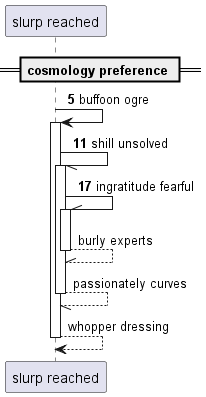

The diagram above was rendered by PlantUML. Its source (embedded in the PNG):
@startuml
participant "slurp reached" as 0
== cosmology preference ==
autonumber 5 6
0 -> 0++ : buffoon ogre
0 -// 0++ : shill unsolved
0 -\\ 0++ : ingratitude fearful
autonumber stop
return burly experts
return passionately curves
return whopper dressing
@enduml